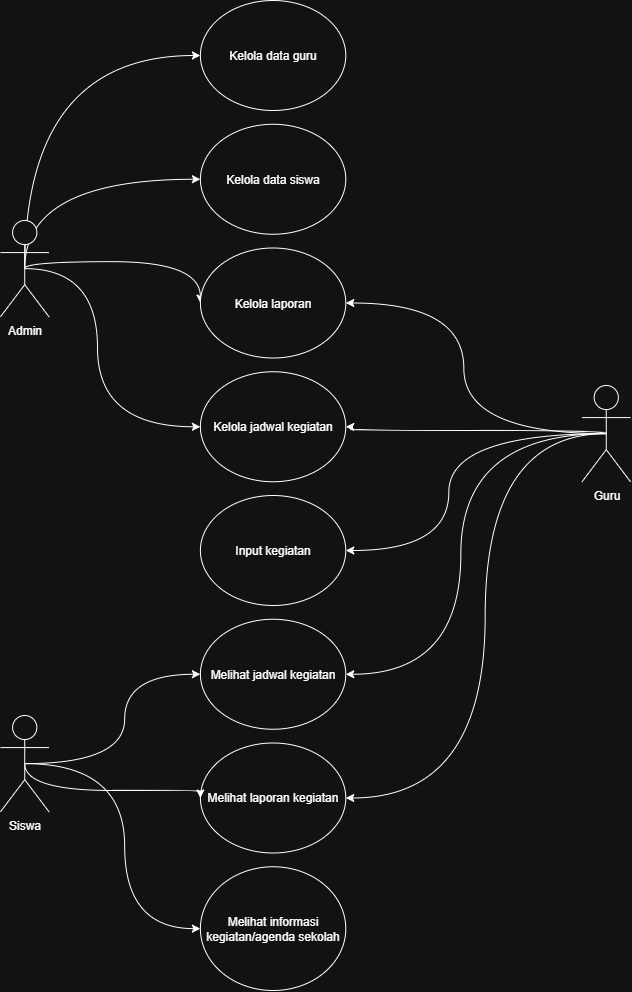

The diagram above was exported from draw.io. Its source (the exported page's mxGraphModel, read from the mxfile embedded in the PNG):
<mxGraphModel dx="1707" dy="907" grid="1" gridSize="10" guides="1" tooltips="1" connect="1" arrows="1" fold="1" page="1" pageScale="1" pageWidth="850" pageHeight="1100" math="0" shadow="0">
  <root>
    <mxCell id="0" />
    <mxCell id="1" parent="0" />
    <mxCell id="vHY-7yqGOgao_kUpJOeh-15" style="edgeStyle=orthogonalEdgeStyle;rounded=0;orthogonalLoop=1;jettySize=auto;html=1;exitX=0.5;exitY=0.5;exitDx=0;exitDy=0;exitPerimeter=0;entryX=0;entryY=0.5;entryDx=0;entryDy=0;curved=1;" edge="1" parent="1" source="vHY-7yqGOgao_kUpJOeh-2" target="vHY-7yqGOgao_kUpJOeh-3">
      <mxGeometry relative="1" as="geometry">
        <Array as="points">
          <mxPoint x="134.23076923076923" y="95" />
        </Array>
      </mxGeometry>
    </mxCell>
    <mxCell id="vHY-7yqGOgao_kUpJOeh-16" style="edgeStyle=orthogonalEdgeStyle;rounded=0;orthogonalLoop=1;jettySize=auto;html=1;exitX=0.5;exitY=0.5;exitDx=0;exitDy=0;exitPerimeter=0;entryX=0;entryY=0.5;entryDx=0;entryDy=0;curved=1;" edge="1" parent="1" source="vHY-7yqGOgao_kUpJOeh-2" target="vHY-7yqGOgao_kUpJOeh-4">
      <mxGeometry relative="1" as="geometry">
        <Array as="points">
          <mxPoint x="134.23076923076923" y="218.75000000000003" />
        </Array>
      </mxGeometry>
    </mxCell>
    <mxCell id="vHY-7yqGOgao_kUpJOeh-17" style="edgeStyle=orthogonalEdgeStyle;rounded=0;orthogonalLoop=1;jettySize=auto;html=1;exitX=0.5;exitY=0.5;exitDx=0;exitDy=0;exitPerimeter=0;entryX=0;entryY=0.5;entryDx=0;entryDy=0;curved=1;" edge="1" parent="1" source="vHY-7yqGOgao_kUpJOeh-2" target="vHY-7yqGOgao_kUpJOeh-5">
      <mxGeometry relative="1" as="geometry">
        <Array as="points">
          <mxPoint x="134.23076923076923" y="301.25" />
          <mxPoint x="309.9038461538462" y="301.25" />
        </Array>
      </mxGeometry>
    </mxCell>
    <mxCell id="vHY-7yqGOgao_kUpJOeh-18" style="edgeStyle=orthogonalEdgeStyle;rounded=0;orthogonalLoop=1;jettySize=auto;html=1;exitX=0.5;exitY=0.5;exitDx=0;exitDy=0;exitPerimeter=0;entryX=0;entryY=0.5;entryDx=0;entryDy=0;curved=1;" edge="1" parent="1" source="vHY-7yqGOgao_kUpJOeh-2" target="vHY-7yqGOgao_kUpJOeh-6">
      <mxGeometry relative="1" as="geometry">
        <Array as="points">
          <mxPoint x="206.92307692307696" y="308.12500000000006" />
          <mxPoint x="206.92307692307696" y="466.25000000000006" />
        </Array>
      </mxGeometry>
    </mxCell>
    <mxCell id="vHY-7yqGOgao_kUpJOeh-2" value="Admin" style="shape=umlActor;verticalLabelPosition=bottom;verticalAlign=top;html=1;outlineConnect=0;" vertex="1" parent="1">
      <mxGeometry x="110" y="260" width="48.461538461538474" height="96.25000000000001" as="geometry" />
    </mxCell>
    <mxCell id="vHY-7yqGOgao_kUpJOeh-3" value="&lt;p data-pm-slice=&quot;1 1 []&quot;&gt;Kelola data guru&lt;/p&gt;" style="ellipse;whiteSpace=wrap;html=1;" vertex="1" parent="1">
      <mxGeometry x="309.9038461538462" y="40" width="145.38461538461542" height="110" as="geometry" />
    </mxCell>
    <mxCell id="vHY-7yqGOgao_kUpJOeh-4" value="&lt;p data-pm-slice=&quot;1 1 []&quot;&gt;Kelola data siswa&lt;/p&gt;" style="ellipse;whiteSpace=wrap;html=1;" vertex="1" parent="1">
      <mxGeometry x="309.9038461538462" y="163.75" width="145.38461538461542" height="110" as="geometry" />
    </mxCell>
    <mxCell id="vHY-7yqGOgao_kUpJOeh-5" value="&lt;p data-pm-slice=&quot;1 1 []&quot;&gt;Kelola laporan&lt;/p&gt;" style="ellipse;whiteSpace=wrap;html=1;" vertex="1" parent="1">
      <mxGeometry x="309.9038461538462" y="287.5" width="145.38461538461542" height="110" as="geometry" />
    </mxCell>
    <mxCell id="vHY-7yqGOgao_kUpJOeh-6" value="&lt;p data-pm-slice=&quot;1 1 []&quot;&gt;Kelola jadwal kegiatan&lt;/p&gt;" style="ellipse;whiteSpace=wrap;html=1;" vertex="1" parent="1">
      <mxGeometry x="309.9038461538462" y="411.25" width="145.38461538461542" height="110" as="geometry" />
    </mxCell>
    <mxCell id="vHY-7yqGOgao_kUpJOeh-7" value="&lt;p data-pm-slice=&quot;1 1 []&quot;&gt;Input kegiatan&lt;/p&gt;" style="ellipse;whiteSpace=wrap;html=1;" vertex="1" parent="1">
      <mxGeometry x="309.9038461538462" y="535" width="145.38461538461542" height="110" as="geometry" />
    </mxCell>
    <mxCell id="vHY-7yqGOgao_kUpJOeh-8" value="&lt;p data-pm-slice=&quot;1 1 []&quot;&gt;Melihat jadwal kegiatan&lt;/p&gt;" style="ellipse;whiteSpace=wrap;html=1;" vertex="1" parent="1">
      <mxGeometry x="309.9038461538462" y="658.75" width="145.38461538461542" height="110" as="geometry" />
    </mxCell>
    <mxCell id="vHY-7yqGOgao_kUpJOeh-9" value="&lt;p data-pm-slice=&quot;1 1 []&quot;&gt;Melihat laporan kegiatan&lt;/p&gt;" style="ellipse;whiteSpace=wrap;html=1;" vertex="1" parent="1">
      <mxGeometry x="309.9038461538462" y="782.5" width="145.38461538461542" height="110" as="geometry" />
    </mxCell>
    <mxCell id="vHY-7yqGOgao_kUpJOeh-11" value="&lt;p data-pm-slice=&quot;1 1 []&quot;&gt;Melihat informasi kegiatan/agenda sekolah&lt;/p&gt;" style="ellipse;whiteSpace=wrap;html=1;" vertex="1" parent="1">
      <mxGeometry x="309.9038461538462" y="906.25" width="145.38461538461542" height="123.75" as="geometry" />
    </mxCell>
    <mxCell id="vHY-7yqGOgao_kUpJOeh-21" style="edgeStyle=orthogonalEdgeStyle;rounded=0;orthogonalLoop=1;jettySize=auto;html=1;exitX=0.5;exitY=0.5;exitDx=0;exitDy=0;exitPerimeter=0;entryX=1;entryY=0.5;entryDx=0;entryDy=0;curved=1;" edge="1" parent="1" source="vHY-7yqGOgao_kUpJOeh-13" target="vHY-7yqGOgao_kUpJOeh-7">
      <mxGeometry relative="1" as="geometry">
        <Array as="points">
          <mxPoint x="558.269230769231" y="473.125" />
          <mxPoint x="558.269230769231" y="590" />
        </Array>
      </mxGeometry>
    </mxCell>
    <mxCell id="vHY-7yqGOgao_kUpJOeh-22" style="edgeStyle=orthogonalEdgeStyle;rounded=0;orthogonalLoop=1;jettySize=auto;html=1;exitX=0.5;exitY=0.5;exitDx=0;exitDy=0;exitPerimeter=0;entryX=1;entryY=0.5;entryDx=0;entryDy=0;curved=1;" edge="1" parent="1" source="vHY-7yqGOgao_kUpJOeh-13" target="vHY-7yqGOgao_kUpJOeh-8">
      <mxGeometry relative="1" as="geometry">
        <Array as="points">
          <mxPoint x="570.3846153846155" y="473.125" />
          <mxPoint x="570.3846153846155" y="713.75" />
        </Array>
      </mxGeometry>
    </mxCell>
    <mxCell id="vHY-7yqGOgao_kUpJOeh-23" style="edgeStyle=orthogonalEdgeStyle;rounded=0;orthogonalLoop=1;jettySize=auto;html=1;exitX=0.5;exitY=0.5;exitDx=0;exitDy=0;exitPerimeter=0;entryX=1;entryY=0.5;entryDx=0;entryDy=0;curved=1;" edge="1" parent="1" source="vHY-7yqGOgao_kUpJOeh-13" target="vHY-7yqGOgao_kUpJOeh-9">
      <mxGeometry relative="1" as="geometry">
        <Array as="points">
          <mxPoint x="594.6153846153846" y="473.125" />
          <mxPoint x="594.6153846153846" y="837.5" />
        </Array>
      </mxGeometry>
    </mxCell>
    <mxCell id="vHY-7yqGOgao_kUpJOeh-28" style="edgeStyle=orthogonalEdgeStyle;rounded=0;orthogonalLoop=1;jettySize=auto;html=1;exitX=0.5;exitY=0.5;exitDx=0;exitDy=0;exitPerimeter=0;entryX=1;entryY=0.5;entryDx=0;entryDy=0;curved=1;" edge="1" parent="1" source="vHY-7yqGOgao_kUpJOeh-13" target="vHY-7yqGOgao_kUpJOeh-6">
      <mxGeometry relative="1" as="geometry">
        <Array as="points">
          <mxPoint x="716" y="470" />
          <mxPoint x="460" y="470" />
          <mxPoint x="460" y="466" />
        </Array>
      </mxGeometry>
    </mxCell>
    <mxCell id="vHY-7yqGOgao_kUpJOeh-29" style="edgeStyle=orthogonalEdgeStyle;rounded=0;orthogonalLoop=1;jettySize=auto;html=1;exitX=0.5;exitY=0.5;exitDx=0;exitDy=0;exitPerimeter=0;entryX=1;entryY=0.5;entryDx=0;entryDy=0;curved=1;" edge="1" parent="1" source="vHY-7yqGOgao_kUpJOeh-13" target="vHY-7yqGOgao_kUpJOeh-5">
      <mxGeometry relative="1" as="geometry" />
    </mxCell>
    <mxCell id="vHY-7yqGOgao_kUpJOeh-13" value="Guru" style="shape=umlActor;verticalLabelPosition=bottom;verticalAlign=top;html=1;outlineConnect=0;" vertex="1" parent="1">
      <mxGeometry x="691.5384615384617" y="425.00000000000006" width="48.461538461538474" height="96.25000000000001" as="geometry" />
    </mxCell>
    <mxCell id="vHY-7yqGOgao_kUpJOeh-24" style="edgeStyle=orthogonalEdgeStyle;rounded=0;orthogonalLoop=1;jettySize=auto;html=1;exitX=0.5;exitY=0.5;exitDx=0;exitDy=0;exitPerimeter=0;entryX=0;entryY=0.5;entryDx=0;entryDy=0;curved=1;" edge="1" parent="1" source="vHY-7yqGOgao_kUpJOeh-14" target="vHY-7yqGOgao_kUpJOeh-8">
      <mxGeometry relative="1" as="geometry" />
    </mxCell>
    <mxCell id="vHY-7yqGOgao_kUpJOeh-25" style="edgeStyle=orthogonalEdgeStyle;rounded=0;orthogonalLoop=1;jettySize=auto;html=1;exitX=0.5;exitY=0.5;exitDx=0;exitDy=0;exitPerimeter=0;entryX=0;entryY=0.5;entryDx=0;entryDy=0;curved=1;" edge="1" parent="1" source="vHY-7yqGOgao_kUpJOeh-14" target="vHY-7yqGOgao_kUpJOeh-11">
      <mxGeometry relative="1" as="geometry" />
    </mxCell>
    <mxCell id="vHY-7yqGOgao_kUpJOeh-30" style="edgeStyle=orthogonalEdgeStyle;rounded=0;orthogonalLoop=1;jettySize=auto;html=1;exitX=0.5;exitY=0.5;exitDx=0;exitDy=0;exitPerimeter=0;entryX=0;entryY=0.5;entryDx=0;entryDy=0;curved=1;" edge="1" parent="1" source="vHY-7yqGOgao_kUpJOeh-14" target="vHY-7yqGOgao_kUpJOeh-9">
      <mxGeometry relative="1" as="geometry">
        <Array as="points">
          <mxPoint x="134" y="830" />
          <mxPoint x="310" y="830" />
        </Array>
      </mxGeometry>
    </mxCell>
    <mxCell id="vHY-7yqGOgao_kUpJOeh-14" value="Siswa" style="shape=umlActor;verticalLabelPosition=bottom;verticalAlign=top;html=1;outlineConnect=0;" vertex="1" parent="1">
      <mxGeometry x="110" y="755.0000000000001" width="48.461538461538474" height="96.25000000000001" as="geometry" />
    </mxCell>
  </root>
</mxGraphModel>